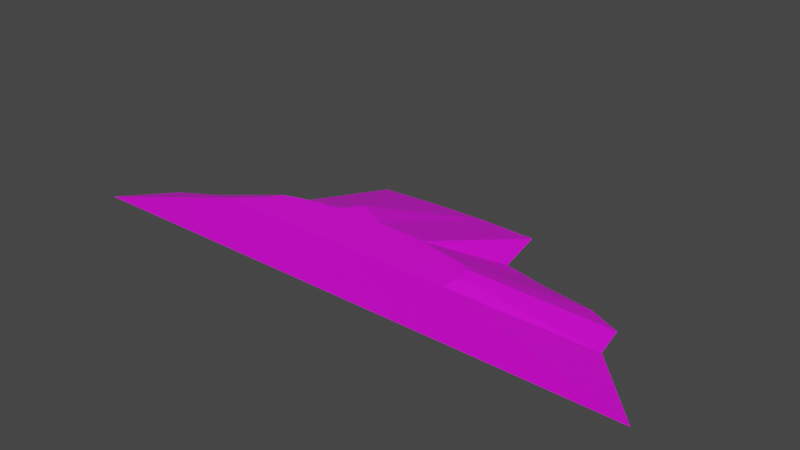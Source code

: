 # Source: terrain_steep_hill_172.blend  (saved by Blender 3.0.42; exported with 4.5.12 LTS)
import bpy
from mathutils import Matrix  # noqa: F401  (used for matrix-valued properties, if any)

bpy.ops.wm.read_factory_settings(use_empty=True)
scene = bpy.context.scene
scene.name = 'Scene'

# ---- collections
col_collection = bpy.data.collections.new('Collection'); scene.collection.children.link(col_collection)

# ---- images (referenced by path relative to the original .blend; pixels are not part of the script)
import os
ASSET_DIR = os.environ.get("B2B_ASSET_DIR", "")  # directory of the original .blend (textures are referenced by path, not embedded)
HERE = os.path.dirname(os.path.abspath(__file__))  # packed textures are extracted next to this script under _unpacked/

def load_image(name, relpath, width, height, colorspace="sRGB"):
    """Load a texture the original file referenced (path relative to the .blend, or extracted next to this script)."""
    p = next((c for c in (os.path.join(HERE, relpath), os.path.join(ASSET_DIR, relpath)) if relpath and os.path.exists(c)), "")
    if p:
        img = bpy.data.images.load(p, check_existing=True)
        img.name = name
    else:  # same state as the original file: an image datablock whose file is absent (Cycles renders it pink)
        img = bpy.data.images.new(name, width, height)
        img.source = "FILE"
        img.filepath = "//" + (relpath or name)
    img.colorspace_settings.name = colorspace
    return img
img_background_jpg = load_image('background.jpg', 'background.jpg', 1024, 1024, 'sRGB')

# ---- materials (node trees are filled in below, after node groups)
mat_material_001 = bpy.data.materials.new('Material.001')
mat_material_001.use_transparent_shadow = False

# ---- material node trees
mat_material_001.use_nodes = True; mat_material_001.node_tree.nodes.clear()
_N = mat_material_001.node_tree.nodes; _L = mat_material_001.node_tree.links
n0 = _N.new('ShaderNodeBsdfPrincipled'); n0.name = 'Principled BSDF'; n0.location = (10, 300)
n0.distribution = 'GGX'
n0.subsurface_method = 'BURLEY'
n0.inputs[3].default_value = 1.45
n0.inputs[27].default_value = (0.0, 0.0, 0.0, 1.0)
n0.inputs[28].default_value = 1.0
n1 = _N.new('ShaderNodeOutputMaterial'); n1.name = 'Material Output'; n1.location = (300, 300)
n2 = _N.new('ShaderNodeTexImage'); n2.name = 'Image Texture'; n2.location = (-789, 94)
n2.image = img_background_jpg
_L.new(n0.outputs[0], n1.inputs[0])
_L.new(n2.outputs[0], n0.inputs[0])
n1.is_active_output = True

# ---- world
world_world = bpy.data.worlds.new('World'); scene.world = world_world
world_world.use_nodes = True; world_world.node_tree.nodes.clear()
_N = world_world.node_tree.nodes; _L = world_world.node_tree.links
n0 = _N.new('ShaderNodeOutputWorld'); n0.name = 'World Output'; n0.location = (300, 300)
n1 = _N.new('ShaderNodeBackground'); n1.name = 'Background'; n1.location = (10, 300)
n1.inputs[0].default_value = (0.05088, 0.05088, 0.05088, 1.0)
_L.new(n1.outputs[0], n0.inputs[0])
n0.is_active_output = True
world_world.color = (0.05088, 0.05088, 0.05088)
world_world.use_sun_shadow = False
world_world.sun_shadow_jitter_overblur = 0.0

# ---- meshes
me_cube_011 = bpy.data.meshes.new('Cube.011')
me_cube_011.from_pydata([(0.2076, 1.891, -0.3953), (1.109, 1.866, -0.3953), (1.284, 0.9978, -0.3953), (1.985, 0.8175, -0.3801), (2.783, 0.7154, -0.3953), (3.304, 0.4581, -0.3801), (3.404, -0.07826, -0.3801), (-3.982, -0.3647, -0.3953), (-3.555, -0.1395, -0.3953), (-2.98, 0.05787, -0.3953), (-2.371, 0.5146, -0.3953), (-1.561, 1.791, -0.3953), (-0.6938, 1.866, -0.3953), (4.371, -1.109, -0.3941), (-4.629, -1.109, -0.3953), (-1.618, -0.7799, 0.3921), (-1.48, -0.5471, 0.3921), (-2.006, -1.109, 0.3921), (-0.5897, -0.3411, 0.3921), (-0.9328, -0.3928, 0.3921), (-0.3762, -0.06553, 0.3921), (0.1185, -0.3269, 0.3921), (-1.233, -0.4624, 0.3921), (0.8778, -0.3695, 0.3921), (1.765, -0.588, 0.3921), (1.808, -0.8209, 0.3921), (1.771, -1.109, 0.3921), (1.522, -0.4907, 0.3921), (1.192, -0.4319, 0.3921), (0.5056, -0.3376, 0.3921)], [], [(15, 17, 26, 25, 24, 27, 28, 23, 29, 21, 20, 18, 19, 22, 16), (29, 1, 0, 21), (23, 2, 1, 29), (28, 3, 2, 23), (27, 4, 3, 28), (24, 5, 4, 27), (25, 6, 5, 24), (26, 13, 6, 25), (7, 14, 17, 15), (8, 7, 15, 16), (22, 9, 8, 16), (19, 10, 9, 22), (18, 11, 10, 19), (7, 8, 9, 10, 11, 12, 0, 1, 2, 3, 4, 5, 6, 13, 14), (20, 12, 11, 18), (0, 12, 20, 21), (17, 14, 13, 26)])
_uv = me_cube_011.uv_layers.new(name='UVMap')
_uv.uv.foreach_set('vector', [0.5553, 0.3375, 0.5901, 0.2948, 0.5901, 0.7142, 0.5596, 0.7181, 0.535, 0.713, 0.5248, 0.6859, 0.5186, 0.6493, 0.512, 0.6143, 0.5086, 0.5729, 0.5075, 0.5299, 0.4799, 0.4747, 0.509, 0.4513, 0.5144, 0.4132, 0.5218, 0.3799, 0.5307, 0.3526, 0.5086, 0.5729, 0.2487, 0.6401, 0.2461, 0.54, 0.5075, 0.5299, 0.512, 0.6143, 0.3404, 0.6605, 0.2487, 0.6401, 0.5086, 0.5729, 0.5186, 0.6493, 0.3599, 0.7384, 0.3404, 0.6605, 0.512, 0.6143, 0.5248, 0.6859, 0.3702, 0.8272, 0.3599, 0.7384, 0.5186, 0.6493, 0.535, 0.713, 0.3979, 0.8853, 0.3702, 0.8272, 0.5248, 0.6859, 0.5596, 0.7181, 0.4545, 0.8969, 0.3979, 0.8853, 0.535, 0.713, 0.5901, 0.7142, 0.5629, 1.005, 0.4545, 0.8969, 0.5596, 0.7181, 0.4842, 0.07697, 0.5629, 0.005859, 0.5901, 0.2948, 0.5553, 0.3375, 0.4605, 0.1242, 0.4842, 0.07697, 0.5553, 0.3375, 0.5307, 0.3526, 0.5218, 0.3799, 0.4396, 0.1878, 0.4605, 0.1242, 0.5307, 0.3526, 0.5144, 0.4132, 0.3914, 0.255, 0.4396, 0.1878, 0.5218, 0.3799, 0.509, 0.4513, 0.2566, 0.3437, 0.3914, 0.255, 0.5144, 0.4132, 0.2505, 1.003, 0.2504, 1.003, 0.2503, 1.002, 0.25, 1.002, 0.2494, 1.002, 0.2493, 1.001, 0.2493, 1.001, 0.2493, 1.0, 0.2498, 1.0, 0.2499, 0.9997, 0.2499, 0.9992, 0.2501, 0.999, 0.2504, 0.9989, 0.2509, 0.9984, 0.2509, 1.003, 0.4799, 0.4747, 0.2487, 0.4399, 0.2566, 0.3437, 0.509, 0.4513, 0.2461, 0.54, 0.2487, 0.4399, 0.4799, 0.4747, 0.5075, 0.5299, 0.4352, 0.1014, 0.6194, 0.3923, 0.01764, 0.4097, 0.1827, 0.1089])
me_cube_011.materials.append(mat_material_001)
me_cube_011.use_remesh_fix_poles = True
me_cube_011.use_remesh_preserve_attributes = False
me_cube_011.update()

# ---- objects
ob_terrain_steep_hill__172 = bpy.data.objects.new('terrain Steep Hill #172', me_cube_011)

# ---- transforms, parenting, visibility, modifiers, constraints
ob_terrain_steep_hill__172.location = (0.0, 0.0, 0.0)
ob_terrain_steep_hill__172.lineart.crease_threshold = 0.0

# ---- collection membership
col_collection.objects.link(ob_terrain_steep_hill__172)

# ---- scene / render settings (as saved in the file)
scene.frame_start = 1; scene.frame_end = 250; scene.frame_set(0)
scene.render.engine = 'BLENDER_EEVEE_NEXT'
scene.cycles.use_denoising = False
scene.cycles.samples = 128
scene.cycles.sampling_pattern = 'TABULATED_SOBOL'
scene.cycles.use_adaptive_sampling = False
scene.cycles.use_light_tree = False
scene.view_settings.view_transform = 'Filmic'
bpy.context.view_layer.update()

# ---- added for rendering (the .blend has no active camera and no usable light): camera, sun
cam_auto = bpy.data.cameras.new('AutoCamera')
cam_auto.lens = 50.0
cam_auto.sensor_width = 36.0
cam_auto.clip_end = 1000.0
ob_auto_camera = bpy.data.objects.new('AutoCamera', cam_auto)
scene.collection.objects.link(ob_auto_camera)
ob_auto_camera.location = (8.67871, -10.1786, 7.04455)
ob_auto_camera.rotation_euler = (1.09748, -7.21219e-08, 0.694738)
scene.camera = ob_auto_camera
light_auto_sun = bpy.data.lights.new('AutoSun', 'SUN')
light_auto_sun.energy = 3.0
light_auto_sun.angle = 0.0523599
ob_auto_sun = bpy.data.objects.new('AutoSun', light_auto_sun)
scene.collection.objects.link(ob_auto_sun)
ob_auto_sun.rotation_euler = (0.872665, 0.174533, 0.523599)
bpy.context.view_layer.update()

